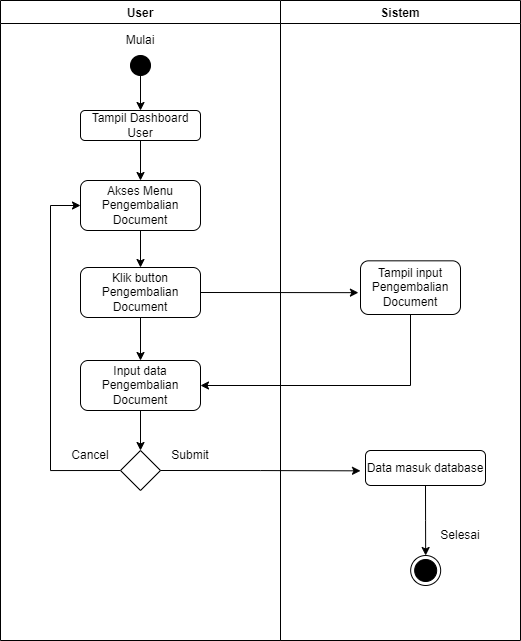

The diagram above was exported from draw.io. Its source (the exported page's mxGraphModel, read from the mxfile embedded in the PNG):
<mxGraphModel dx="1022" dy="541" grid="1" gridSize="10" guides="1" tooltips="1" connect="1" arrows="1" fold="1" page="1" pageScale="1" pageWidth="850" pageHeight="1100" math="0" shadow="0">
  <root>
    <mxCell id="0" />
    <mxCell id="1" parent="0" />
    <mxCell id="WZD92kLbGF678i8GQcZL-1" value="User" style="swimlane;" vertex="1" parent="1">
      <mxGeometry x="60" y="20" width="280" height="640" as="geometry" />
    </mxCell>
    <mxCell id="WZD92kLbGF678i8GQcZL-2" style="edgeStyle=orthogonalEdgeStyle;rounded=0;orthogonalLoop=1;jettySize=auto;html=1;exitX=0.5;exitY=1;exitDx=0;exitDy=0;entryX=0.5;entryY=0;entryDx=0;entryDy=0;strokeColor=#000000;" edge="1" parent="WZD92kLbGF678i8GQcZL-1" source="WZD92kLbGF678i8GQcZL-3" target="WZD92kLbGF678i8GQcZL-6">
      <mxGeometry relative="1" as="geometry" />
    </mxCell>
    <mxCell id="WZD92kLbGF678i8GQcZL-3" value="" style="ellipse;fillColor=strokeColor;" vertex="1" parent="WZD92kLbGF678i8GQcZL-1">
      <mxGeometry x="130" y="55" width="20" height="20" as="geometry" />
    </mxCell>
    <mxCell id="WZD92kLbGF678i8GQcZL-4" value="Mulai" style="text;html=1;strokeColor=none;fillColor=none;align=center;verticalAlign=middle;whiteSpace=wrap;rounded=0;" vertex="1" parent="WZD92kLbGF678i8GQcZL-1">
      <mxGeometry x="110" y="25" width="60" height="30" as="geometry" />
    </mxCell>
    <mxCell id="WZD92kLbGF678i8GQcZL-5" style="edgeStyle=orthogonalEdgeStyle;rounded=0;orthogonalLoop=1;jettySize=auto;html=1;exitX=0.5;exitY=1;exitDx=0;exitDy=0;entryX=0.5;entryY=0;entryDx=0;entryDy=0;strokeColor=#000000;" edge="1" parent="WZD92kLbGF678i8GQcZL-1" source="WZD92kLbGF678i8GQcZL-6" target="WZD92kLbGF678i8GQcZL-8">
      <mxGeometry relative="1" as="geometry" />
    </mxCell>
    <mxCell id="WZD92kLbGF678i8GQcZL-6" value="Tampil Dashboard User" style="rounded=1;whiteSpace=wrap;html=1;" vertex="1" parent="WZD92kLbGF678i8GQcZL-1">
      <mxGeometry x="80" y="110" width="120" height="30" as="geometry" />
    </mxCell>
    <mxCell id="WZD92kLbGF678i8GQcZL-7" style="edgeStyle=orthogonalEdgeStyle;rounded=0;orthogonalLoop=1;jettySize=auto;html=1;exitX=0.5;exitY=1;exitDx=0;exitDy=0;strokeColor=#000000;" edge="1" parent="WZD92kLbGF678i8GQcZL-1" source="WZD92kLbGF678i8GQcZL-8" target="WZD92kLbGF678i8GQcZL-10">
      <mxGeometry relative="1" as="geometry" />
    </mxCell>
    <mxCell id="WZD92kLbGF678i8GQcZL-8" value="Akses Menu Pengembalian Document" style="rounded=1;whiteSpace=wrap;html=1;" vertex="1" parent="WZD92kLbGF678i8GQcZL-1">
      <mxGeometry x="80" y="180" width="120" height="50" as="geometry" />
    </mxCell>
    <mxCell id="WZD92kLbGF678i8GQcZL-9" style="edgeStyle=orthogonalEdgeStyle;rounded=0;orthogonalLoop=1;jettySize=auto;html=1;exitX=0.5;exitY=1;exitDx=0;exitDy=0;entryX=0.5;entryY=0;entryDx=0;entryDy=0;strokeColor=#000000;" edge="1" parent="WZD92kLbGF678i8GQcZL-1" source="WZD92kLbGF678i8GQcZL-10" target="WZD92kLbGF678i8GQcZL-11">
      <mxGeometry relative="1" as="geometry" />
    </mxCell>
    <mxCell id="WZD92kLbGF678i8GQcZL-10" value="Klik button Pengembalian Document" style="rounded=1;whiteSpace=wrap;html=1;" vertex="1" parent="WZD92kLbGF678i8GQcZL-1">
      <mxGeometry x="80" y="267" width="120" height="50" as="geometry" />
    </mxCell>
    <mxCell id="WZD92kLbGF678i8GQcZL-11" value="Input data Pengembalian Document" style="rounded=1;whiteSpace=wrap;html=1;" vertex="1" parent="WZD92kLbGF678i8GQcZL-1">
      <mxGeometry x="80" y="360" width="120" height="50" as="geometry" />
    </mxCell>
    <mxCell id="WZD92kLbGF678i8GQcZL-12" style="edgeStyle=orthogonalEdgeStyle;rounded=0;orthogonalLoop=1;jettySize=auto;html=1;exitX=0;exitY=0.5;exitDx=0;exitDy=0;entryX=0;entryY=0.5;entryDx=0;entryDy=0;strokeColor=#000000;" edge="1" parent="WZD92kLbGF678i8GQcZL-1" source="WZD92kLbGF678i8GQcZL-13" target="WZD92kLbGF678i8GQcZL-8">
      <mxGeometry relative="1" as="geometry">
        <Array as="points">
          <mxPoint x="50" y="470" />
          <mxPoint x="50" y="205" />
        </Array>
      </mxGeometry>
    </mxCell>
    <mxCell id="WZD92kLbGF678i8GQcZL-13" value="" style="rhombus;whiteSpace=wrap;html=1;" vertex="1" parent="WZD92kLbGF678i8GQcZL-1">
      <mxGeometry x="120" y="450" width="40" height="40" as="geometry" />
    </mxCell>
    <mxCell id="WZD92kLbGF678i8GQcZL-14" style="edgeStyle=orthogonalEdgeStyle;rounded=0;orthogonalLoop=1;jettySize=auto;html=1;exitX=0.5;exitY=1;exitDx=0;exitDy=0;strokeColor=#000000;" edge="1" parent="WZD92kLbGF678i8GQcZL-1" source="WZD92kLbGF678i8GQcZL-11" target="WZD92kLbGF678i8GQcZL-13">
      <mxGeometry relative="1" as="geometry">
        <mxPoint x="140.16666666666674" y="460" as="targetPoint" />
      </mxGeometry>
    </mxCell>
    <mxCell id="WZD92kLbGF678i8GQcZL-15" value="Submit" style="text;html=1;strokeColor=none;fillColor=none;align=center;verticalAlign=middle;whiteSpace=wrap;rounded=0;" vertex="1" parent="WZD92kLbGF678i8GQcZL-1">
      <mxGeometry x="160" y="440" width="60" height="30" as="geometry" />
    </mxCell>
    <mxCell id="WZD92kLbGF678i8GQcZL-16" value="Cancel" style="text;html=1;strokeColor=none;fillColor=none;align=center;verticalAlign=middle;whiteSpace=wrap;rounded=0;" vertex="1" parent="WZD92kLbGF678i8GQcZL-1">
      <mxGeometry x="60" y="440" width="60" height="30" as="geometry" />
    </mxCell>
    <mxCell id="WZD92kLbGF678i8GQcZL-17" value="Sistem" style="swimlane;" vertex="1" parent="1">
      <mxGeometry x="340" y="20" width="240" height="640" as="geometry" />
    </mxCell>
    <mxCell id="WZD92kLbGF678i8GQcZL-18" value="Tampil input Pengembalian Document" style="rounded=1;whiteSpace=wrap;html=1;" vertex="1" parent="WZD92kLbGF678i8GQcZL-17">
      <mxGeometry x="80" y="260.33" width="100" height="53.67" as="geometry" />
    </mxCell>
    <mxCell id="WZD92kLbGF678i8GQcZL-19" value="Data masuk database" style="rounded=1;whiteSpace=wrap;html=1;" vertex="1" parent="WZD92kLbGF678i8GQcZL-17">
      <mxGeometry x="85" y="450" width="120" height="35" as="geometry" />
    </mxCell>
    <mxCell id="WZD92kLbGF678i8GQcZL-20" value="Selesai" style="text;html=1;strokeColor=none;fillColor=none;align=center;verticalAlign=middle;whiteSpace=wrap;rounded=0;" vertex="1" parent="WZD92kLbGF678i8GQcZL-17">
      <mxGeometry x="150" y="520" width="60" height="30" as="geometry" />
    </mxCell>
    <mxCell id="WZD92kLbGF678i8GQcZL-21" style="edgeStyle=orthogonalEdgeStyle;rounded=0;orthogonalLoop=1;jettySize=auto;html=1;exitX=1;exitY=0.5;exitDx=0;exitDy=0;strokeColor=#000000;entryX=-0.021;entryY=0.593;entryDx=0;entryDy=0;entryPerimeter=0;" edge="1" parent="1" source="WZD92kLbGF678i8GQcZL-10" target="WZD92kLbGF678i8GQcZL-18">
      <mxGeometry relative="1" as="geometry">
        <mxPoint x="310" y="314.72413793103453" as="targetPoint" />
      </mxGeometry>
    </mxCell>
    <mxCell id="WZD92kLbGF678i8GQcZL-22" style="edgeStyle=orthogonalEdgeStyle;rounded=0;orthogonalLoop=1;jettySize=auto;html=1;exitX=0.5;exitY=1;exitDx=0;exitDy=0;entryX=1;entryY=0.5;entryDx=0;entryDy=0;strokeColor=#000000;" edge="1" parent="1" source="WZD92kLbGF678i8GQcZL-18" target="WZD92kLbGF678i8GQcZL-11">
      <mxGeometry relative="1" as="geometry" />
    </mxCell>
    <mxCell id="WZD92kLbGF678i8GQcZL-23" style="edgeStyle=orthogonalEdgeStyle;rounded=0;orthogonalLoop=1;jettySize=auto;html=1;exitX=1;exitY=0.5;exitDx=0;exitDy=0;strokeColor=#000000;" edge="1" parent="1" source="WZD92kLbGF678i8GQcZL-13">
      <mxGeometry relative="1" as="geometry">
        <mxPoint x="420" y="490.33333333333337" as="targetPoint" />
      </mxGeometry>
    </mxCell>
    <mxCell id="WZD92kLbGF678i8GQcZL-24" style="edgeStyle=orthogonalEdgeStyle;rounded=0;orthogonalLoop=1;jettySize=auto;html=1;exitX=0.5;exitY=1;exitDx=0;exitDy=0;strokeColor=#000000;" edge="1" parent="1" source="WZD92kLbGF678i8GQcZL-19" target="WZD92kLbGF678i8GQcZL-25">
      <mxGeometry relative="1" as="geometry">
        <mxPoint x="485.16666666666674" y="590" as="targetPoint" />
      </mxGeometry>
    </mxCell>
    <mxCell id="WZD92kLbGF678i8GQcZL-25" value="" style="ellipse;html=1;shape=endState;fillColor=strokeColor;" vertex="1" parent="1">
      <mxGeometry x="470.16666666666674" y="575" width="30" height="30" as="geometry" />
    </mxCell>
  </root>
</mxGraphModel>